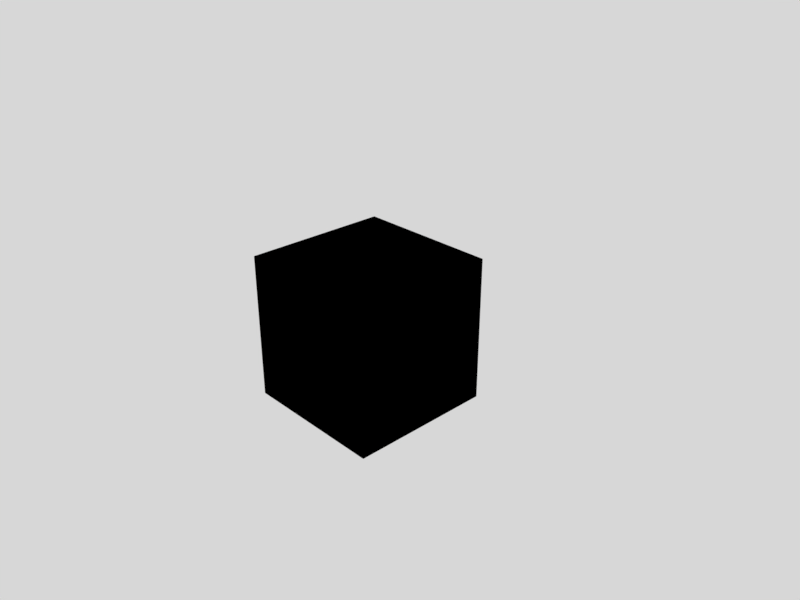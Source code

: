 # Source: 3d_concept.blend  (saved by Blender 2.79.0; exported with 4.5.12 LTS)
import bpy
from mathutils import Matrix  # noqa: F401  (used for matrix-valued properties, if any)

bpy.ops.wm.read_factory_settings(use_empty=True)
scene = bpy.context.scene
scene.name = 'Scene'

# ---- collections
col_collection_1 = bpy.data.collections.new('Collection 1'); scene.collection.children.link(col_collection_1)

# ---- materials (node trees are filled in below, after node groups)
mat_material = bpy.data.materials.new('Material')
mat_material.alpha_threshold = 0.0
mat_material.use_transparent_shadow = False
mat_material.diffuse_color = (0.0, 0.0, 0.0, 1.0)
mat_material.roughness = 0.5
mat_material.line_color = (0.0, 0.0, 0.0, 1.0)

# ---- material node trees

# ---- world
world_world = bpy.data.worlds.new('World'); scene.world = world_world
world_world.color = (0.6795, 0.6795, 0.6795)
world_world.use_sun_shadow = False
world_world.sun_shadow_jitter_overblur = 0.0
world_world.cycles.sampling_method = 'MANUAL'

# ---- cameras
cam_camera = bpy.data.cameras.new('Camera')
cam_camera.clip_end = 100.0
cam_camera.lens = 35.0
cam_camera.sensor_width = 32.0
cam_camera.sensor_height = 18.0
cam_camera.ortho_scale = 7.314
cam_camera.dof.focus_distance = 0.0
cam_camera.dof.aperture_fstop = 128.0

# ---- lights
light_lamp = bpy.data.lights.new('Lamp', 'POINT')
light_lamp.transmission_factor = 0.0
light_lamp.cutoff_distance = 30.0
light_lamp.energy = 100.0
light_lamp.shadow_buffer_clip_start = 1.001
light_lamp.shadow_soft_size = 0.1
light_lamp.shadow_maximum_resolution = 0.006
light_lamp.use_absolute_resolution = True

# ---- meshes
me_cube = bpy.data.meshes.new('Cube')
me_cube.from_pydata([(1.0, 1.0, -1.0), (1.0, -1.0, -1.0), (-1.0, -1.0, -1.0), (-1.0, 1.0, -1.0), (1.0, 1.0, 1.0), (1.0, -1.0, 1.0), (-1.0, -1.0, 1.0), (-1.0, 1.0, 1.0)], [], [(0, 1, 2, 3), (4, 7, 6, 5), (0, 4, 5, 1), (1, 5, 6, 2), (2, 6, 7, 3), (4, 0, 3, 7)])
me_cube.materials.append(mat_material)
me_cube.use_remesh_preserve_volume = False
me_cube.use_remesh_preserve_attributes = False
me_cube.use_mirror_vertex_groups = False
me_cube.update()

# ---- objects
ob_cube = bpy.data.objects.new('Cube', me_cube)
ob_lamp = bpy.data.objects.new('Lamp', light_lamp)
ob_camera = bpy.data.objects.new('Camera', cam_camera)

# ---- transforms, parenting, visibility, modifiers, constraints
ob_cube.location = (0.0, 0.0, 0.0)
ob_cube.lock_rotations_4d = False
ob_cube.empty_display_type = 'ARROWS'
ob_cube.lineart.crease_threshold = 0.0
ob_lamp.location = (4.076, 1.005, 5.904)
ob_lamp.rotation_euler = (0.6503, 0.05522, 1.866)
ob_lamp.lock_rotations_4d = False
ob_lamp.empty_display_type = 'ARROWS'
ob_lamp.color = (0.0, 0.0, 0.0, 0.0)
ob_lamp.lineart.crease_threshold = 0.0
ob_camera.location = (7.481, -6.508, 5.344)
ob_camera.rotation_euler = (1.109, 0.0, 0.8149)
ob_camera.lock_rotations_4d = False
ob_camera.empty_display_type = 'ARROWS'
ob_camera.color = (0.0, 0.0, 0.0, 0.0)
ob_camera.display_type = 'WIRE'
ob_camera.lineart.crease_threshold = 0.0

# ---- collection membership
col_collection_1.objects.link(ob_cube)
col_collection_1.objects.link(ob_lamp)
col_collection_1.objects.link(ob_camera)

# ---- scene / render settings (as saved in the file)
scene.camera = ob_camera
scene.frame_start = 1; scene.frame_end = 250; scene.frame_set(1)
scene.render.engine = 'BLENDER_EEVEE_NEXT'
scene.render.image_settings.file_format = 'JPEG'
scene.render.resolution_x = 512
scene.render.resolution_y = 384
scene.render.resolution_percentage = 50
scene.render.dither_intensity = 0.0
scene.cycles.use_denoising = False
scene.cycles.samples = 128
scene.cycles.sampling_pattern = 'TABULATED_SOBOL'
scene.cycles.use_adaptive_sampling = False
scene.cycles.use_light_tree = False
scene.cycles.blur_glossy = 0.0
scene.cycles.sample_clamp_indirect = 0.0
scene.view_settings.view_transform = 'Standard'
bpy.context.view_layer.update()
